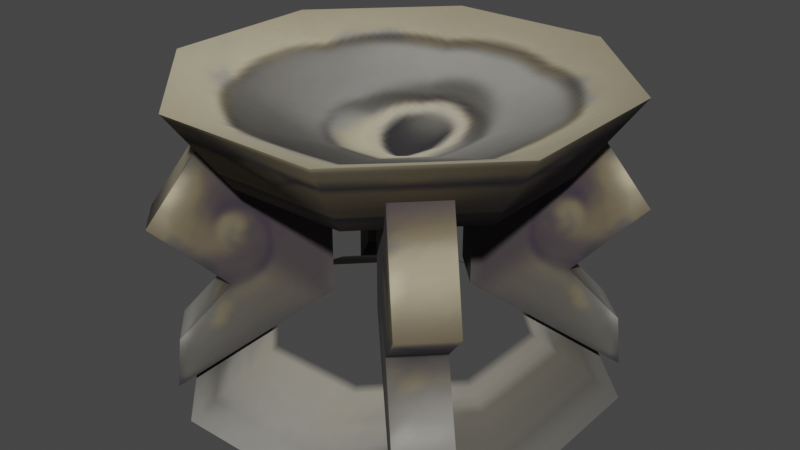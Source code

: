 # Source: brazier.blend  (saved by Blender 3.4.6; exported with 4.5.12 LTS)
import bpy
from mathutils import Matrix  # noqa: F401  (used for matrix-valued properties, if any)

bpy.ops.wm.read_factory_settings(use_empty=True)
scene = bpy.context.scene
scene.name = 'Scene'

# ---- collections
col_collection = bpy.data.collections.new('Collection'); scene.collection.children.link(col_collection)

# ---- images (referenced by path relative to the original .blend; pixels are not part of the script)
import os
ASSET_DIR = os.environ.get("B2B_ASSET_DIR", "")  # directory of the original .blend (textures are referenced by path, not embedded)
HERE = os.path.dirname(os.path.abspath(__file__))  # packed textures are extracted next to this script under _unpacked/

def load_image(name, relpath, width, height, colorspace="sRGB"):
    """Load a texture the original file referenced (path relative to the .blend, or extracted next to this script)."""
    p = next((c for c in (os.path.join(HERE, relpath), os.path.join(ASSET_DIR, relpath)) if relpath and os.path.exists(c)), "")
    if p:
        img = bpy.data.images.load(p, check_existing=True)
        img.name = name
    else:  # same state as the original file: an image datablock whose file is absent (Cycles renders it pink)
        img = bpy.data.images.new(name, width, height)
        img.source = "FILE"
        img.filepath = "//" + (relpath or name)
    img.colorspace_settings.name = colorspace
    return img
img_image_0 = load_image('Image_0', '_unpacked/Image_0.a2ff2de0.png', 128, 128, 'sRGB')

# ---- materials (node trees are filled in below, after node groups)
mat_skin_brass = bpy.data.materials.new('skin_brass')
mat_skin_brass.use_backface_culling = True
mat_skin_brass.use_transparent_shadow = False

# ---- material node trees
mat_skin_brass.use_nodes = True; mat_skin_brass.node_tree.nodes.clear()
_N = mat_skin_brass.node_tree.nodes; _L = mat_skin_brass.node_tree.links
n0 = _N.new('ShaderNodeBsdfPrincipled'); n0.name = 'Principled BSDF'; n0.location = (10, 300)
n0.distribution = 'GGX'
n0.subsurface_method = 'RANDOM_WALK_SKIN'
n0.inputs[2].default_value = 1.0
n0.inputs[27].default_value = (0.0, 0.0, 0.0, 1.0)
n0.inputs[28].default_value = 1.0
n1 = _N.new('ShaderNodeOutputMaterial'); n1.name = 'Material Output'; n1.location = (320, 270)
n2 = _N.new('ShaderNodeTexImage'); n2.name = 'Image Texture'; n2.location = (-440, 210)
n2.label = 'BASE COLOR'
n2.image = img_image_0
_L.new(n0.outputs[0], n1.inputs[0])
_L.new(n2.outputs[0], n0.inputs[0])
_L.new(n2.outputs[1], n0.inputs[4])
n1.is_active_output = True

# ---- world
world_world = bpy.data.worlds.new('World'); scene.world = world_world
world_world.use_nodes = True; world_world.node_tree.nodes.clear()
_N = world_world.node_tree.nodes; _L = world_world.node_tree.links
n0 = _N.new('ShaderNodeOutputWorld'); n0.name = 'World Output'; n0.location = (300, 300)
n1 = _N.new('ShaderNodeBackground'); n1.name = 'Background'; n1.location = (10, 300)
n1.inputs[0].default_value = (0.05088, 0.05088, 0.05088, 1.0)
_L.new(n1.outputs[0], n0.inputs[0])
n0.is_active_output = True
world_world.color = (0.05088, 0.05088, 0.05088)
world_world.use_sun_shadow = False
world_world.sun_shadow_jitter_overblur = 0.0

# ---- meshes
me_rsrc_world_prop_manor_brazier_ground_meshnodes__mesh_torchsmall = bpy.data.meshes.new('rsrc.world.prop.manor.brazier_ground-MeshNodes["mesh_torchsmall')
me_rsrc_world_prop_manor_brazier_ground_meshnodes__mesh_torchsmall.from_pydata([(-0.06615, -0.2482, 0.159), (-0.06615, -0.468, 0.159), (-0.159, -0.468, 0.06615), (-0.159, -0.2482, 0.06615), (0.159, -0.2482, 0.06615), (0.159, -0.468, 0.06615), (0.06615, -0.468, 0.159), (0.06615, -0.2482, 0.159), (-0.2062, -0.7492, 0.4979), (-0.4979, -0.7492, 0.2062), (-4e-08, -0.5505, 2e-08), (-0.4979, -0.7492, -0.2062), (-0.2062, -0.7492, -0.4979), (-0.3445, -0.6456, -0.2517), (-0.3589, -0.4216, -0.4517), (-0.2517, -0.6456, -0.3445), (-0.4517, -0.4216, -0.3589), (-0.2316, -0.272, -0.3244), (-0.3244, -0.272, -0.2316), (-0.3244, -0.272, -0.2316), (-0.3236, -0.1303, -0.4164), (-0.2316, -0.272, -0.3244), (-0.4164, -0.1303, -0.3236), (-0.3331, 0.0, -0.4259), (-0.4259, 0.0, -0.3331), (-0.2517, -0.6456, 0.3445), (-0.4517, -0.4216, 0.3589), (-0.3445, -0.6456, 0.2517), (-0.3589, -0.4216, 0.4517), (-0.3244, -0.272, 0.2316), (-0.2316, -0.272, 0.3244), (-0.2316, -0.272, 0.3244), (-0.4164, -0.1303, 0.3236), (-0.3244, -0.272, 0.2316), (-0.3236, -0.1303, 0.4164), (-0.4259, 0.0, 0.3331), (-0.3331, 0.0, 0.4259), (0.3445, -0.6456, 0.2517), (0.3589, -0.4216, 0.4517), (0.2517, -0.6456, 0.3445), (0.4517, -0.4216, 0.3589), (0.2316, -0.272, 0.3244), (0.3244, -0.272, 0.2316), (0.3244, -0.272, 0.2316), (0.3236, -0.1303, 0.4164), (0.2316, -0.272, 0.3244), (0.4164, -0.1303, 0.3236), (0.3331, 0.0, 0.4259), (0.4259, 0.0, 0.3331), (0.2517, -0.6456, -0.3445), (0.4517, -0.4216, -0.3589), (0.3445, -0.6456, -0.2517), (0.3589, -0.4216, -0.4517), (0.3244, -0.272, -0.2316), (0.2316, -0.272, -0.3244), (0.2316, -0.272, -0.3244), (0.4164, -0.1303, -0.3236), (0.3244, -0.272, -0.2316), (0.3236, -0.1303, -0.4164), (0.4259, 0.0, -0.3331), (0.3331, 0.0, -0.4259), (0.4979, -0.7492, -0.2062), (0.2062, -0.7492, -0.4979), (0.1518, -0.5544, -0.3666), (0.3666, -0.5544, -0.1518), (-1e-08, -0.3903, 3e-08), (0.4979, -0.7492, 0.2062), (0.3666, -0.5544, 0.1518), (-0.4979, -0.7492, -0.2062), (-0.4979, -0.7492, 0.2062), (-0.3666, -0.5544, 0.1518), (-0.3666, -0.5544, -0.1518), (-1e-08, -0.3903, 3e-08), (-0.2062, -0.7492, -0.4979), (-0.1518, -0.5544, -0.3666), (0.2062, -0.7492, -0.4979), (0.1518, -0.5544, -0.3666), (-0.2062, -0.7492, 0.4979), (-4e-08, -0.5505, 2e-08), (0.2062, -0.7492, 0.4979), (0.4979, -0.7492, 0.2062), (0.4979, -0.7492, -0.2062), (0.2062, -0.7492, -0.4979), (-0.2062, -0.7492, -0.4979), (0.3331, 0.0, -0.4259), (0.3236, -0.1303, -0.4164), (0.2316, -0.272, -0.3244), (0.06615, -0.2482, -0.159), (0.06615, -0.468, -0.159), (0.2517, -0.6456, -0.3445), (0.3589, -0.4216, -0.4517), (0.4259, 0.0, 0.3331), (0.4164, -0.1303, 0.3236), (0.3244, -0.272, 0.2316), (0.159, -0.2482, 0.06615), (0.159, -0.468, 0.06615), (0.3445, -0.6456, 0.2517), (0.4517, -0.4216, 0.3589), (-0.3331, 0.0, -0.4259), (-0.2316, -0.272, -0.3244), (-0.3236, -0.1303, -0.4164), (-0.06615, -0.2482, -0.159), (-0.06615, -0.468, -0.159), (-0.2517, -0.6456, -0.3445), (-0.3589, -0.4216, -0.4517), (-0.4259, 0.0, 0.3331), (-0.3244, -0.272, 0.2316), (-0.4164, -0.1303, 0.3236), (-0.159, -0.2482, 0.06615), (-0.159, -0.468, 0.06615), (-0.3445, -0.6456, 0.2517), (-0.4517, -0.4216, 0.3589), (0.2062, 5e-08, 0.4979), (-0.2062, 4e-08, 0.4979), (1e-08, -0.3366, 3e-08), (-0.4979, 1e-08, 0.2062), (-0.4979, -3e-08, -0.2062), (-0.2062, -5e-08, -0.4979), (0.2062, -4e-08, -0.4979), (0.2062, -4e-08, -0.4979), (0.4979, -1e-08, -0.2062), (0.4979, 3e-08, 0.2062), (0.2062, 5e-08, 0.4979)], [], [(0, 1, 2), (0, 2, 3), (4, 5, 6), (4, 6, 7), (8, 9, 10), (10, 9, 11), (12, 10, 11), (13, 14, 15), (13, 16, 14), (16, 17, 14), (16, 18, 17), (19, 20, 21), (19, 22, 20), (22, 23, 20), (22, 24, 23), (25, 26, 27), (25, 28, 26), (28, 29, 26), (28, 30, 29), (31, 32, 33), (31, 34, 32), (34, 35, 32), (34, 36, 35), (37, 38, 39), (37, 40, 38), (40, 41, 38), (40, 42, 41), (43, 44, 45), (43, 46, 44), (46, 47, 44), (46, 48, 47), (49, 50, 51), (49, 52, 50), (52, 53, 50), (52, 54, 53), (55, 56, 57), (55, 58, 56), (58, 59, 56), (58, 60, 59), (61, 62, 63), (61, 63, 64), (64, 63, 65), (66, 61, 64), (67, 64, 65), (66, 64, 67), (68, 69, 70), (68, 70, 71), (71, 70, 72), (73, 68, 71), (74, 71, 72), (73, 71, 74), (75, 73, 74), (76, 74, 72), (75, 74, 76), (77, 78, 79), (79, 78, 80), (80, 78, 81), (81, 78, 82), (82, 78, 83), (84, 85, 86), (84, 86, 87), (87, 86, 88), (88, 86, 89), (89, 86, 90), (91, 92, 93), (91, 93, 94), (94, 93, 95), (95, 93, 96), (96, 93, 97), (98, 99, 100), (98, 101, 99), (99, 101, 102), (99, 102, 103), (99, 103, 104), (105, 106, 107), (105, 108, 106), (106, 108, 109), (106, 109, 110), (106, 110, 111), (112, 113, 114), (113, 115, 114), (115, 116, 114), (116, 117, 114), (117, 118, 114), (119, 120, 114), (120, 121, 114), (121, 122, 114)])
me_rsrc_world_prop_manor_brazier_ground_meshnodes__mesh_torchsmall.polygons.foreach_set('use_smooth', [0, 0, 0, 0, 1, 1, 1, 1, 1, 1, 1, 1, 1, 1, 1, 1, 1, 1, 1, 1, 1, 1, 1, 1, 1, 1, 1, 1, 1, 1, 1, 1, 1, 1, 1, 1, 1, 1, 1, 1, 1, 1, 1, 1, 1, 1, 1, 1, 1, 1, 1, 1, 1, 1, 1, 1, 1, 1, 1, 1, 1, 0, 0, 0, 1, 1, 0, 0, 0, 1, 1, 0, 0, 0, 1, 1, 0, 0, 0, 1, 1, 1, 1, 1, 1, 1, 1])
_uv = me_rsrc_world_prop_manor_brazier_ground_meshnodes__mesh_torchsmall.uv_layers.new(name='UVMap')
_uv.uv.foreach_set('vector', [0.4529, 0.2582, 0.4529, 0.4511, 0.4962, 0.4511, 0.4529, 0.2582, 0.4962, 0.4511, 0.4962, 0.2582, 0.4529, 0.2582, 0.4529, 0.4511, 0.4962, 0.4511, 0.4529, 0.2582, 0.4962, 0.4511, 0.4962, 0.2582, 0.2548, 0.5881, 0.4162, 0.4266, 0.1406, 0.3125, 0.1406, 0.3125, 0.4162, 0.4266, 0.4162, 0.1983, 0.2548, 0.03686, 0.1406, 0.3125, 0.4162, 0.1983, 0.8271, 0.6077, 0.859, 0.4111, 0.7268, 0.6077, 0.8271, 0.6077, 0.9586, 0.4111, 0.859, 0.4111, 0.9586, 0.4111, 0.7021, 0.2798, 0.859, 0.4111, 0.9586, 0.4111, 0.8027, 0.2798, 0.7021, 0.2798, 0.8027, 0.2798, 0.8157, 0.1555, 0.7021, 0.2798, 0.8027, 0.2798, 0.9158, 0.1555, 0.8157, 0.1555, 0.9158, 0.1555, 0.8283, 0.04117, 0.8157, 0.1555, 0.9158, 0.1555, 0.929, 0.04117, 0.8283, 0.04117, 0.8271, 0.6077, 0.859, 0.4111, 0.7268, 0.6077, 0.8271, 0.6077, 0.9586, 0.4111, 0.859, 0.4111, 0.9586, 0.4111, 0.7021, 0.2798, 0.859, 0.4111, 0.9586, 0.4111, 0.8027, 0.2798, 0.7021, 0.2798, 0.8027, 0.2798, 0.8157, 0.1555, 0.7021, 0.2798, 0.8027, 0.2798, 0.9158, 0.1555, 0.8157, 0.1555, 0.9158, 0.1555, 0.8283, 0.04117, 0.8157, 0.1555, 0.9158, 0.1555, 0.929, 0.04117, 0.8283, 0.04117, 0.7268, 0.6077, 0.9586, 0.4111, 0.8271, 0.6077, 0.7268, 0.6077, 0.859, 0.4111, 0.9586, 0.4111, 0.859, 0.4111, 0.8027, 0.2798, 0.9586, 0.4111, 0.859, 0.4111, 0.7021, 0.2798, 0.8027, 0.2798, 0.7021, 0.2798, 0.9158, 0.1555, 0.8027, 0.2798, 0.7021, 0.2798, 0.8157, 0.1555, 0.9158, 0.1555, 0.8157, 0.1555, 0.929, 0.04117, 0.9158, 0.1555, 0.8157, 0.1555, 0.8283, 0.04117, 0.929, 0.04117, 0.7268, 0.6077, 0.9586, 0.4111, 0.8271, 0.6077, 0.7268, 0.6077, 0.859, 0.4111, 0.9586, 0.4111, 0.859, 0.4111, 0.8027, 0.2798, 0.9586, 0.4111, 0.859, 0.4111, 0.7021, 0.2798, 0.8027, 0.2798, 0.7021, 0.2798, 0.9158, 0.1555, 0.8027, 0.2798, 0.7021, 0.2798, 0.8157, 0.1555, 0.9158, 0.1555, 0.8157, 0.1555, 0.929, 0.04117, 0.9158, 0.1555, 0.8157, 0.1555, 0.8283, 0.04117, 0.929, 0.04117, 0.474, 0.971, 0.2501, 0.971, 0.2501, 0.7776, 0.474, 0.971, 0.2501, 0.7776, 0.474, 0.7776, 0.474, 0.7776, 0.2501, 0.7776, 0.1382, 0.6146, 0.6978, 0.971, 0.474, 0.971, 0.474, 0.7776, 0.6978, 0.7776, 0.474, 0.7776, 0.1382, 0.6146, 0.6978, 0.971, 0.474, 0.7776, 0.6978, 0.7776, 0.474, 0.971, 0.6978, 0.971, 0.6978, 0.7776, 0.474, 0.971, 0.6978, 0.7776, 0.474, 0.7776, 0.474, 0.7776, 0.6978, 0.7776, 0.1382, 0.6146, 0.2501, 0.971, 0.474, 0.971, 0.474, 0.7776, 0.2501, 0.7776, 0.474, 0.7776, 0.1382, 0.6146, 0.2501, 0.971, 0.474, 0.7776, 0.2501, 0.7776, 0.02607, 0.971, 0.2501, 0.971, 0.2501, 0.7776, 0.02607, 0.7776, 0.2501, 0.7776, 0.1382, 0.6146, 0.02607, 0.971, 0.2501, 0.7776, 0.02607, 0.7776, 0.02669, 0.5881, 0.1406, 0.3125, 0.2548, 0.5881, 0.2548, 0.5881, 0.1406, 0.3125, 0.4162, 0.4266, 0.4162, 0.4266, 0.1406, 0.3125, 0.4162, 0.1983, 0.4162, 0.1983, 0.1406, 0.3125, 0.2548, 0.03686, 0.2548, 0.03686, 0.1406, 0.3125, 0.02669, 0.03686, 0.8282, 0.04117, 0.8157, 0.1555, 0.7021, 0.2798, 0.8282, 0.04117, 0.7021, 0.2798, 0.4963, 0.259, 0.4963, 0.259, 0.7021, 0.2798, 0.4963, 0.4518, 0.4963, 0.4518, 0.7021, 0.2798, 0.7267, 0.6077, 0.7267, 0.6077, 0.7021, 0.2798, 0.8591, 0.4111, 0.8282, 0.04117, 0.8157, 0.1555, 0.7021, 0.2798, 0.8282, 0.04117, 0.7021, 0.2798, 0.4963, 0.259, 0.4963, 0.259, 0.7021, 0.2798, 0.4963, 0.4518, 0.4963, 0.4518, 0.7021, 0.2798, 0.7267, 0.6077, 0.7267, 0.6077, 0.7021, 0.2798, 0.8591, 0.4111, 0.8282, 0.04117, 0.7021, 0.2798, 0.8157, 0.1555, 0.8282, 0.04117, 0.4964, 0.259, 0.7021, 0.2798, 0.7021, 0.2798, 0.4964, 0.259, 0.4964, 0.4518, 0.7021, 0.2798, 0.4964, 0.4518, 0.7267, 0.6077, 0.7021, 0.2798, 0.7267, 0.6077, 0.8591, 0.4111, 0.8282, 0.04117, 0.7021, 0.2798, 0.8157, 0.1555, 0.8282, 0.04117, 0.4964, 0.259, 0.7021, 0.2798, 0.7021, 0.2798, 0.4964, 0.259, 0.4964, 0.4518, 0.7021, 0.2798, 0.4964, 0.4518, 0.7267, 0.6077, 0.7021, 0.2798, 0.7267, 0.6077, 0.8591, 0.4111, 0.968, 0.9705, 0.968, 0.6815, 0.7322, 0.826, 0.968, 0.6815, 0.968, 0.4771, 0.7322, 0.826, 0.968, 0.4771, 0.968, 0.4771, 0.7322, 0.826, 0.968, 0.4771, 0.968, 0.6815, 0.7322, 0.826, 0.968, 0.6815, 0.968, 0.9705, 0.7322, 0.826, 0.968, 0.6815, 0.968, 0.4771, 0.7322, 0.826, 0.968, 0.4771, 0.968, 0.4771, 0.7322, 0.826, 0.968, 0.4771, 0.968, 0.6815, 0.7322, 0.826])
me_rsrc_world_prop_manor_brazier_ground_meshnodes__mesh_torchsmall.materials.append(mat_skin_brass)
me_rsrc_world_prop_manor_brazier_ground_meshnodes__mesh_torchsmall.update()
me_rsrc_world_prop_manor_brazier_ground_meshnodes__mesh_torchsmall.normals_split_custom_set([tuple(v) for v in zip(*[iter([0.7071, 0.0, -0.7071, 0.7071, 0.0, -0.7071, 0.7071, 0.0, -0.7071, 0.7071, 0.0, -0.7071, 0.7071, 0.0, -0.7071, 0.7071, 0.0, -0.7071, -0.7071, 0.0, -0.7071, -0.7071, 0.0, -0.7071, -0.7071, 0.0, -0.7071, -0.7071, 0.0, -0.7071, -0.7071, 0.0, -0.7071, -0.7071, 0.0, -0.7071, 0.1324, -0.9383, -0.3195, 0.3195, -0.9383, -0.1324, -5.26e-06, -1.0, -8.307e-06, -5.26e-06, -1.0, -8.307e-06, 0.3195, -0.9383, -0.1324, 0.3195, -0.9383, 0.1324, 0.1324, -0.9383, 0.3195, -5.26e-06, -1.0, -8.307e-06, 0.3195, -0.9383, 0.1324, -0.5856, -0.5605, -0.5856, -0.7001, 0.1407, -0.7001, -0.5856, -0.5605, -0.5856, -0.5856, -0.5605, -0.5856, -0.7001, 0.1407, -0.7001, -0.7001, 0.1407, -0.7001, -0.7001, 0.1407, -0.7001, -0.452, 0.769, -0.452, -0.7001, 0.1407, -0.7001, -0.7001, 0.1407, -0.7001, -0.452, 0.769, -0.452, -0.452, 0.769, -0.452, -0.5209, -0.6763, -0.5209, -0.6448, -0.4106, -0.6448, -0.5209, -0.6763, -0.5209, -0.5209, -0.6763, -0.5209, -0.6448, -0.4106, -0.6448, -0.6448, -0.4106, -0.6448, -0.6448, -0.4106, -0.6448, -0.7033, -0.1033, -0.7033, -0.6448, -0.4106, -0.6448, -0.6448, -0.4106, -0.6448, -0.7033, -0.1033, -0.7033, -0.7033, -0.1033, -0.7033, -0.5856, -0.5605, 0.5856, -0.7001, 0.1407, 0.7001, -0.5856, -0.5605, 0.5856, -0.5856, -0.5605, 0.5856, -0.7001, 0.1407, 0.7001, -0.7001, 0.1407, 0.7001, -0.7001, 0.1407, 0.7001, -0.452, 0.769, 0.452, -0.7001, 0.1407, 0.7001, -0.7001, 0.1407, 0.7001, -0.452, 0.769, 0.452, -0.452, 0.769, 0.452, -0.5209, -0.6763, 0.5209, -0.6448, -0.4106, 0.6448, -0.5209, -0.6763, 0.5209, -0.5209, -0.6763, 0.5209, -0.6448, -0.4106, 0.6448, -0.6448, -0.4106, 0.6448, -0.6448, -0.4106, 0.6448, -0.7033, -0.1033, 0.7033, -0.6448, -0.4106, 0.6448, -0.6448, -0.4106, 0.6448, -0.7033, -0.1033, 0.7033, -0.7033, -0.1033, 0.7033, 0.5856, -0.5605, 0.5856, 0.7001, 0.1407, 0.7001, 0.5856, -0.5605, 0.5856, 0.5856, -0.5605, 0.5856, 0.7001, 0.1407, 0.7001, 0.7001, 0.1407, 0.7001, 0.7001, 0.1407, 0.7001, 0.452, 0.769, 0.452, 0.7001, 0.1407, 0.7001, 0.7001, 0.1407, 0.7001, 0.452, 0.769, 0.452, 0.452, 0.769, 0.452, 0.5209, -0.6763, 0.5209, 0.6448, -0.4106, 0.6448, 0.5209, -0.6763, 0.5209, 0.5209, -0.6763, 0.5209, 0.6448, -0.4106, 0.6448, 0.6448, -0.4106, 0.6448, 0.6448, -0.4106, 0.6448, 0.7033, -0.1033, 0.7033, 0.6448, -0.4106, 0.6448, 0.6448, -0.4106, 0.6448, 0.7033, -0.1033, 0.7033, 0.7033, -0.1033, 0.7033, 0.5856, -0.5605, -0.5856, 0.7001, 0.1407, -0.7001, 0.5856, -0.5605, -0.5856, 0.5856, -0.5605, -0.5856, 0.7001, 0.1407, -0.7001, 0.7001, 0.1407, -0.7001, 0.7001, 0.1407, -0.7001, 0.452, 0.769, -0.452, 0.7001, 0.1407, -0.7001, 0.7001, 0.1407, -0.7001, 0.452, 0.769, -0.452, 0.452, 0.769, -0.452, 0.5209, -0.6763, -0.5209, 0.6448, -0.4106, -0.6448, 0.5209, -0.6763, -0.5209, 0.5209, -0.6763, -0.5209, 0.6448, -0.4106, -0.6448, 0.6448, -0.4106, -0.6448, 0.6448, -0.4106, -0.6448, 0.7033, -0.1033, -0.7033, 0.6448, -0.4106, -0.6448, 0.6448, -0.4106, -0.6448, 0.7033, -0.1033, -0.7033, 0.7033, -0.1033, -0.7033, 0.7462, 0.5896, -0.3091, 0.3091, 0.5896, -0.7462, 0.2511, 0.7546, -0.6062, 0.7462, 0.5896, -0.3091, 0.2511, 0.7546, -0.6062, 0.6062, 0.7546, -0.2511, 0.6062, 0.7546, -0.2511, 0.2511, 0.7546, -0.6062, 2.273e-05, 0.9774, -0.2113, 0.8291, 0.5591, 0.0, 0.7462, 0.5896, -0.3091, 0.6062, 0.7546, -0.2511, 0.6854, 0.7282, 0.0, 0.6062, 0.7546, -0.2511, 2.273e-05, 0.9774, -0.2113, 0.8291, 0.5591, 0.0, 0.6062, 0.7546, -0.2511, 0.6854, 0.7282, 0.0, -0.7462, 0.5896, -0.3091, -0.8291, 0.5591, 0.0, -0.6854, 0.7282, 0.0, -0.7462, 0.5896, -0.3091, -0.6854, 0.7282, 0.0, -0.6062, 0.7546, -0.2511, -0.6062, 0.7546, -0.2511, -0.6854, 0.7282, 0.0, -2.098e-05, 0.9774, -0.2113, -0.3091, 0.5896, -0.7462, -0.7462, 0.5896, -0.3091, -0.6062, 0.7546, -0.2511, -0.2511, 0.7546, -0.6062, -0.6062, 0.7546, -0.2511, -2.098e-05, 0.9774, -0.2113, -0.3091, 0.5896, -0.7462, -0.6062, 0.7546, -0.2511, -0.2511, 0.7546, -0.6062, 0.3091, 0.5896, -0.7462, -0.3091, 0.5896, -0.7462, -0.2511, 0.7546, -0.6062, 0.2511, 0.7546, -0.6062, -0.2511, 0.7546, -0.6062, -2.098e-05, 0.9774, -0.2113, 0.3091, 0.5896, -0.7462, -0.2511, 0.7546, -0.6062, 0.2511, 0.7546, -0.6062, 0.1323, -0.9383, -0.3195, 1.155e-05, -1.0, -7.961e-06, -0.1324, -0.9383, -0.3195, -0.1324, -0.9383, -0.3195, 1.155e-05, -1.0, -7.961e-06, -0.3195, -0.9383, -0.1324, -0.3195, -0.9383, -0.1324, 1.155e-05, -1.0, -7.961e-06, -0.3195, -0.9383, 0.1324, -0.3195, -0.9383, 0.1324, 1.155e-05, -1.0, -7.961e-06, -0.1324, -0.9383, 0.3195, -0.1324, -0.9383, 0.3195, 1.155e-05, -1.0, -7.961e-06, 0.1323, -0.9383, 0.3195, -0.7071, -3.036e-07, -0.7071, -0.7071, 2.479e-07, -0.7071, -0.7071, -6.097e-07, -0.7071, -0.7071, -3.036e-07, -0.7071, -0.7071, -6.097e-07, -0.7071, -0.7071, -7.224e-07, -0.7071, -0.7071, 0.0, -0.7071, -0.7071, 0.0, -0.7071, -0.7071, 0.0, -0.7071, -0.7071, 7.011e-08, -0.7071, -0.7071, 7.011e-08, -0.7071, -0.7071, 7.011e-08, -0.7071, -0.7071, 0.0, -0.7071, -0.7071, 0.0, -0.7071, -0.7071, 0.0, -0.7071, 0.7071, -6.561e-07, -0.7071, 0.7071, -4.957e-07, -0.7071, 0.7071, -7.452e-07, -0.7071, 0.7071, -6.561e-07, -0.7071, 0.7071, -7.452e-07, -0.7071, 0.7071, -7.779e-07, -0.7071, 0.7071, 0.0, -0.7071, 0.7071, 0.0, -0.7071, 0.7071, 0.0, -0.7071, 0.7071, 9.014e-08, -0.7071, 0.7071, 9.014e-08, -0.7071, 0.7071, 9.014e-08, -0.7071, 0.7071, 1.182e-07, -0.7071, 0.7071, 1.182e-07, -0.7071, 0.7071, 1.182e-07, -0.7071, 0.7071, -3.036e-07, -0.7071, 0.7071, -6.097e-07, -0.7071, 0.7071, 2.479e-07, -0.7071, 0.7071, -3.036e-07, -0.7071, 0.7071, -7.224e-07, -0.7071, 0.7071, -6.097e-07, -0.7071, 0.7071, 0.0, -0.7071, 0.7071, 0.0, -0.7071, 0.7071, 0.0, -0.7071, 0.7071, 8.012e-08, -0.7071, 0.7071, 8.012e-08, -0.7071, 0.7071, 8.012e-08, -0.7071, 0.7071, 0.0, -0.7071, 0.7071, 0.0, -0.7071, 0.7071, 0.0, -0.7071, -0.7071, -6.561e-07, -0.7071, -0.7071, -7.452e-07, -0.7071, -0.7071, -4.957e-07, -0.7071, -0.7071, -6.561e-07, -0.7071, -0.7071, -7.779e-07, -0.7071, -0.7071, -7.452e-07, -0.7071, -0.7071, 0.0, -0.7071, -0.7071, 0.0, -0.7071, -0.7071, 0.0, -0.7071, -0.7071, 8.012e-08, -0.7071, -0.7071, 8.012e-08, -0.7071, -0.7071, 8.012e-08, -0.7071, -0.7071, 1.182e-07, -0.7071, -0.7071, 1.182e-07, -0.7071, -0.7071, 1.182e-07, -0.7071, 0.2027, -0.8482, 0.4894, -0.2027, -0.8482, 0.4894, 7.451e-06, -1.0, -1.873e-05, -0.2027, -0.8482, 0.4894, -0.4894, -0.8482, 0.2027, 7.451e-06, -1.0, -1.873e-05, -0.4894, -0.8482, 0.2027, -0.4894, -0.8482, -0.2027, 7.451e-06, -1.0, -1.873e-05, -0.4894, -0.8482, -0.2027, -0.2027, -0.8482, -0.4894, 7.451e-06, -1.0, -1.873e-05, -0.2027, -0.8482, -0.4894, 0.2027, -0.8482, -0.4894, 7.451e-06, -1.0, -1.873e-05, 0.2027, -0.8482, -0.4893, 0.4894, -0.8482, -0.2027, -2.682e-06, -1.0, -4.224e-05, 0.4894, -0.8482, -0.2027, 0.4894, -0.8482, 0.2027, -2.682e-06, -1.0, -4.224e-05, 0.4894, -0.8482, 0.2027, 0.2027, -0.8482, 0.4894, -2.682e-06, -1.0, -4.224e-05])] * 3)])

# ---- objects
ob_manor_brazier_ground_meshnodes__mesh_torchsmall = bpy.data.objects.new('manor.brazier_ground-MeshNodes["mesh_torchsmall"]', me_rsrc_world_prop_manor_brazier_ground_meshnodes__mesh_torchsmall)

# ---- transforms, parenting, visibility, modifiers, constraints
ob_manor_brazier_ground_meshnodes__mesh_torchsmall.location = (0.0, 0.0, 0.0)
ob_manor_brazier_ground_meshnodes__mesh_torchsmall.rotation_mode = 'QUATERNION'
ob_manor_brazier_ground_meshnodes__mesh_torchsmall.rotation_quaternion = (0.7071, -0.7071, -1.57e-16, -9.358e-24)

# ---- collection membership
scene.collection.objects.link(ob_manor_brazier_ground_meshnodes__mesh_torchsmall)

# ---- scene / render settings (as saved in the file)
scene.frame_start = 1; scene.frame_end = 250; scene.frame_set(1)
scene.render.engine = 'BLENDER_EEVEE_NEXT'
scene.cycles.sampling_pattern = 'TABULATED_SOBOL'
scene.cycles.use_light_tree = False
scene.view_settings.view_transform = 'Filmic'
bpy.context.view_layer.update()

# ---- added for rendering (the .blend has no active camera and no usable light): camera, sun
cam_auto = bpy.data.cameras.new('AutoCamera')
cam_auto.lens = 50.0
cam_auto.sensor_width = 36.0
cam_auto.clip_end = 1000.0
ob_auto_camera = bpy.data.objects.new('AutoCamera', cam_auto)
scene.collection.objects.link(ob_auto_camera)
ob_auto_camera.location = (1.47594, -1.77113, 1.55536)
ob_auto_camera.rotation_euler = (1.09748, -7.21219e-08, 0.694738)
scene.camera = ob_auto_camera
light_auto_sun = bpy.data.lights.new('AutoSun', 'SUN')
light_auto_sun.energy = 3.0
light_auto_sun.angle = 0.0523599
ob_auto_sun = bpy.data.objects.new('AutoSun', light_auto_sun)
scene.collection.objects.link(ob_auto_sun)
ob_auto_sun.rotation_euler = (0.872665, 0.174533, 0.523599)
bpy.context.view_layer.update()
